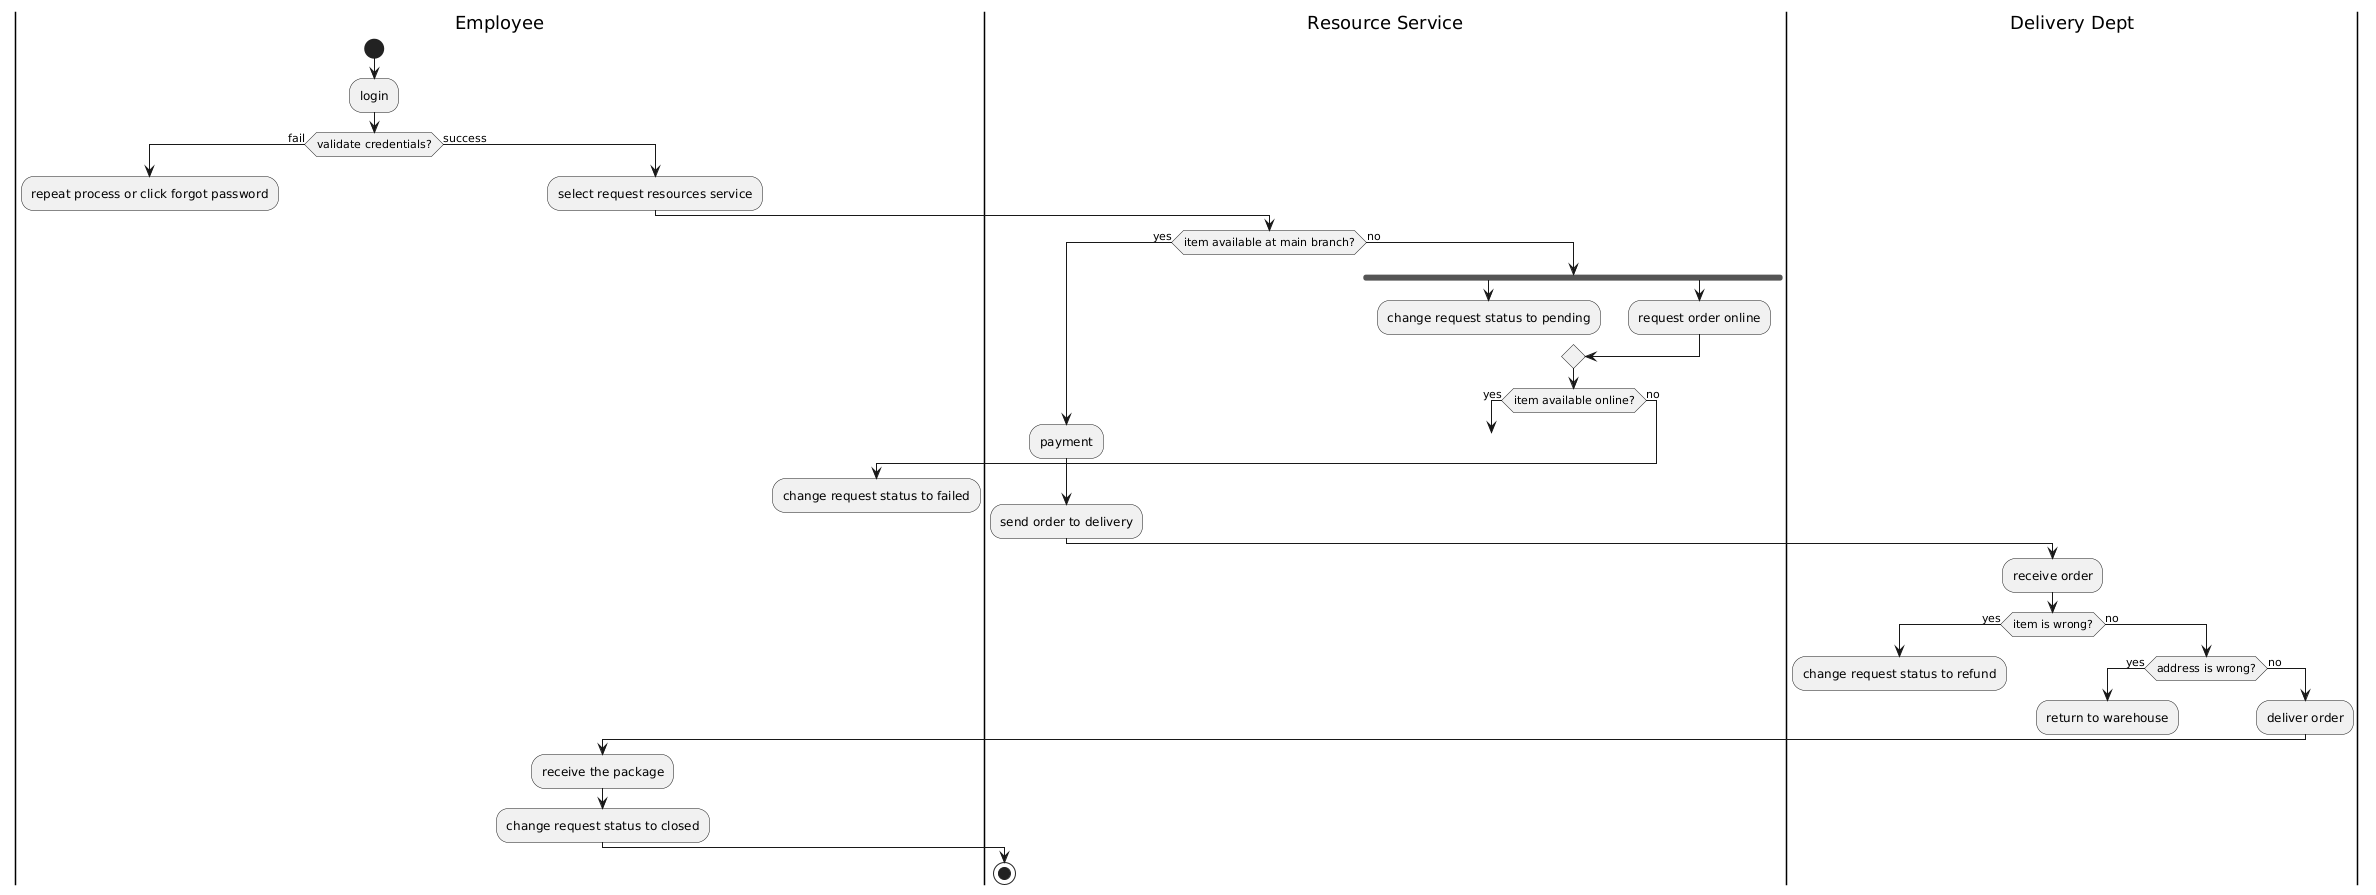

The diagram above was rendered by PlantUML. Its source (embedded in the PNG):
@startuml
|Employee|
start
:login;
if (validate credentials?) then (fail)
  :repeat process or click forgot password;
  kill
else (success)
  :select request resources service;
  |Resource Service|
  if (item available at main branch?) then (yes)
    label sp_lab1
    label sp_lab1
    label sp_lab1
    label sp_lab1
    label lb
    :payment;
    label sp_lab2
    :send order to delivery;
    |Delivery Dept|
    :receive order;
    if (item is wrong?) then (yes)
      :change request status to refund;
      kill
    else (no)
      if (address is wrong?) then (yes)
        :return to warehouse;
        kill
      else (no)
        :deliver order;
        |Employee|
        :receive the package;
        :change request status to closed;
      endif
    endif
  |Employee|
  else (no)
    |Resource Service|
    fork
      :change request status to pending;
      kill
    forkagain
      :request order online;
    endmerge
    if (item available online?) then (yes)
      goto lb
    else (no)
      label sp_lab
      label sp_lab
      |Employee|
      :change request status to failed;
      kill
    endif
    |Resource Service|
  endif
endif
stop
@enduml